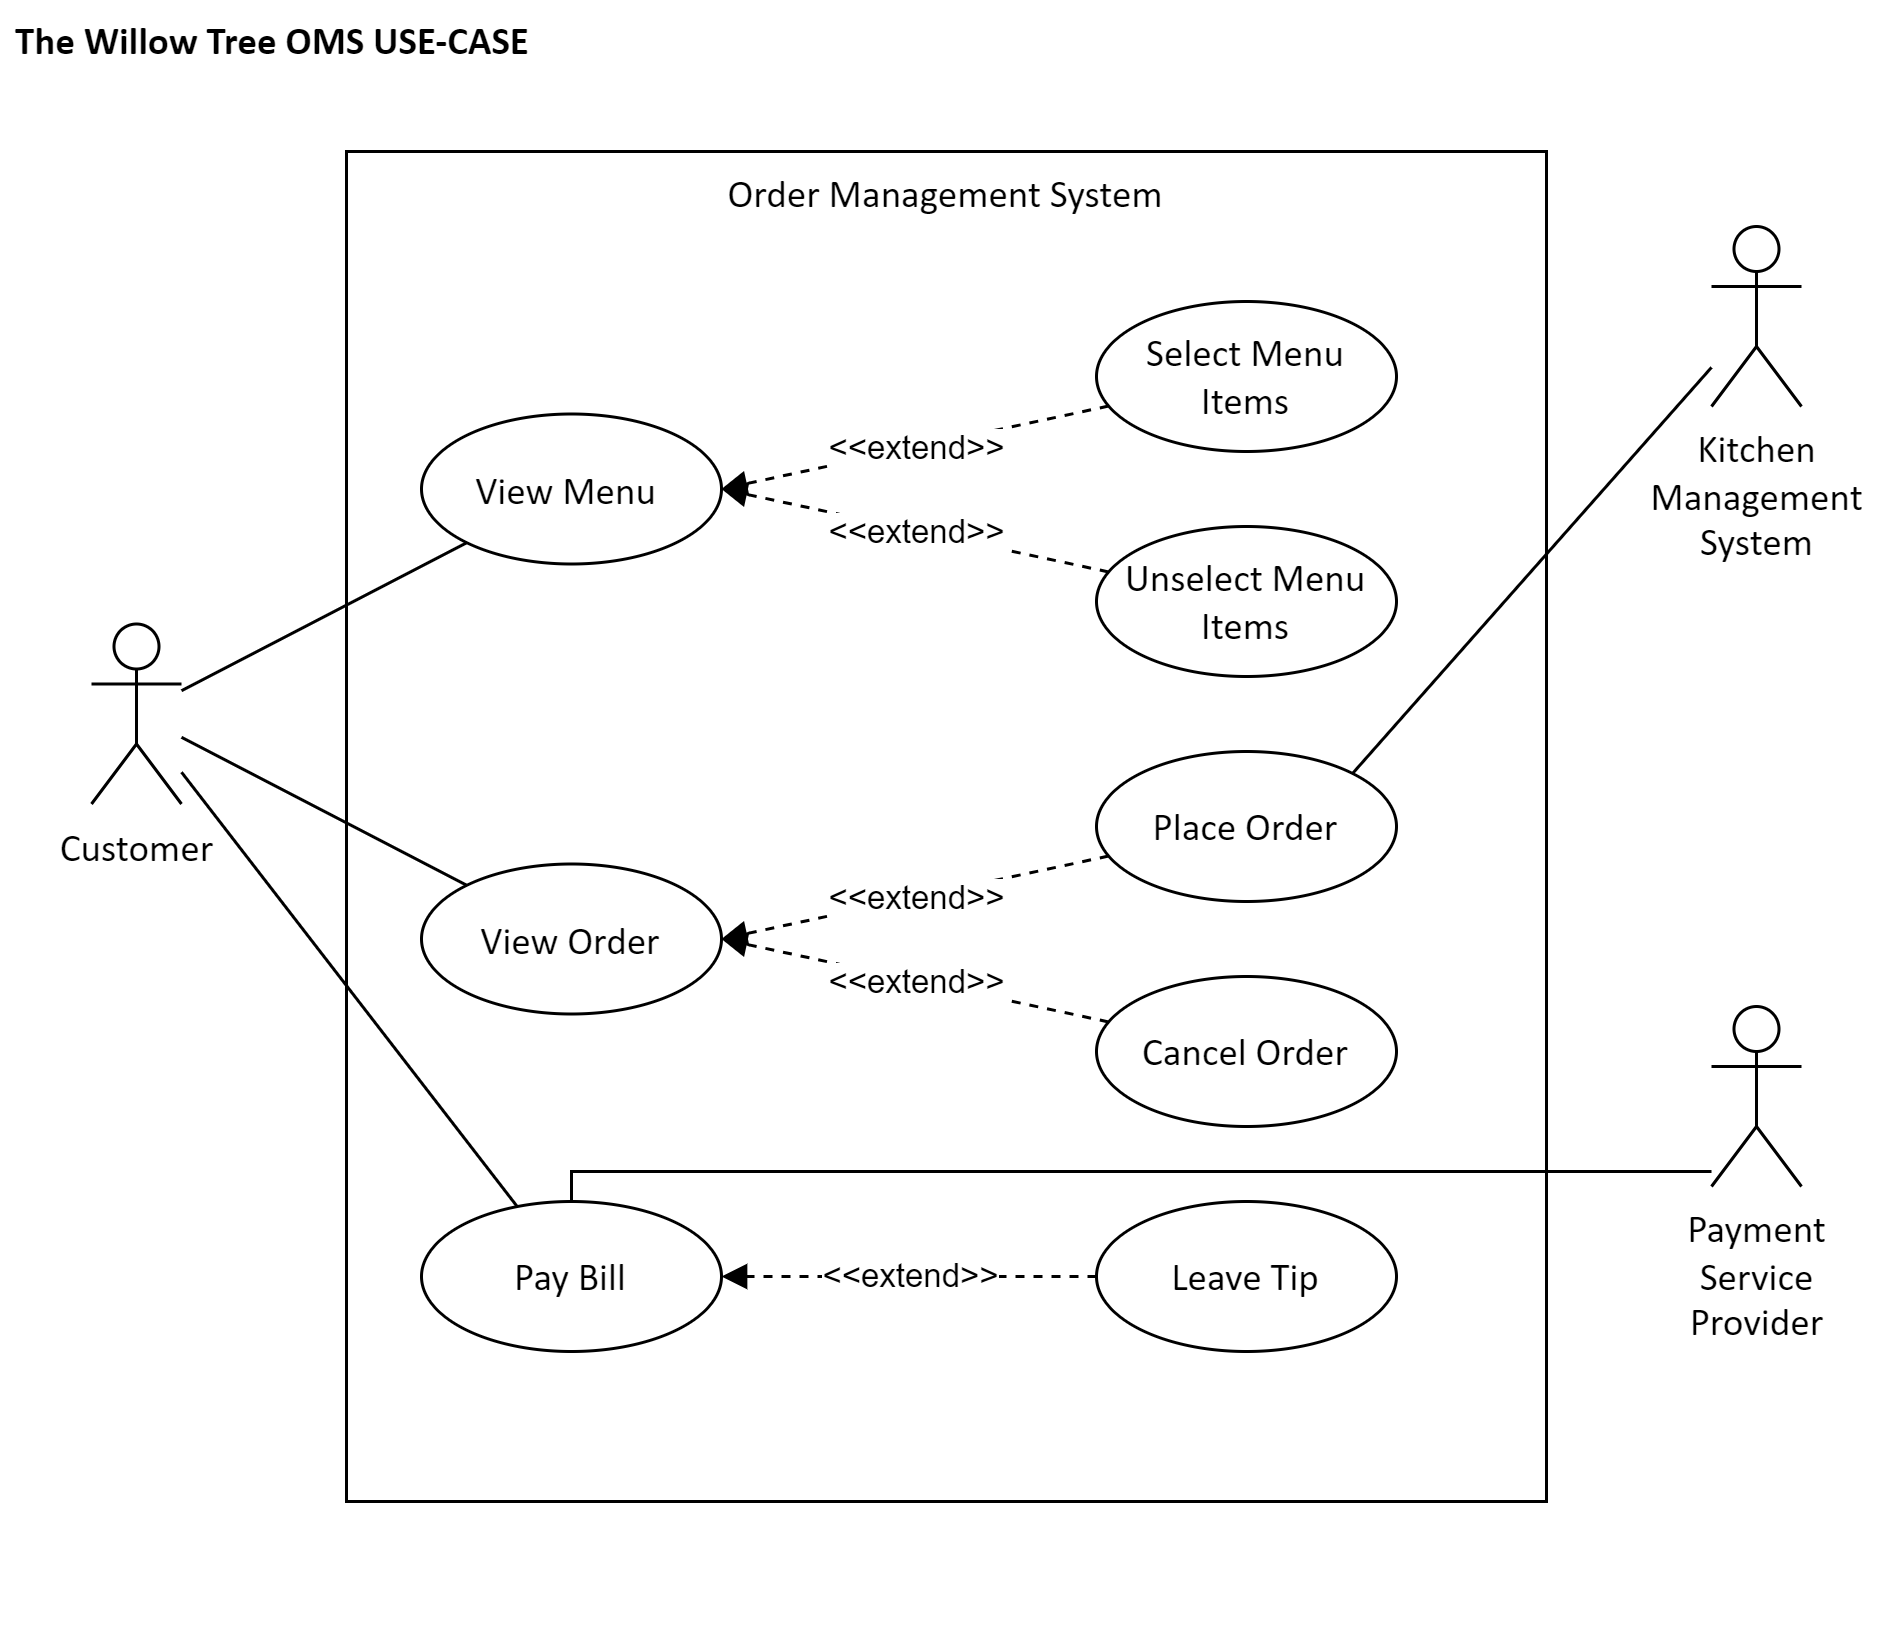

The diagram above was exported from draw.io. Its source (the exported page's mxGraphModel, read from the mxfile embedded in the PNG):
<mxGraphModel dx="1183" dy="700" grid="1" gridSize="10" guides="1" tooltips="1" connect="1" arrows="1" fold="1" page="1" pageScale="1" pageWidth="630" pageHeight="550" math="0" shadow="0">
  <root>
    <mxCell id="0" />
    <mxCell id="1" parent="0" />
    <mxCell id="bWXCbX2SSHLMvADgQmh_-3" value="&lt;font style=&quot;font-size: 13px;&quot;&gt;&lt;span style=&quot;font-size: 13px;&quot;&gt;The Willow Tree OMS USE-CASE&lt;/span&gt;&lt;/font&gt;" style="text;align=left;fontStyle=1;verticalAlign=middle;spacingLeft=3;spacingRight=3;strokeColor=none;rotatable=0;points=[[0,0.5],[1,0.5]];portConstraint=eastwest;html=1;fontFamily=Calibri;fontSize=13;" parent="1" vertex="1">
      <mxGeometry width="150" height="26" as="geometry" />
    </mxCell>
    <mxCell id="n5RlRw2VvGiVSMEEFqei-2" value="Customer" style="shape=umlActor;html=1;verticalLabelPosition=bottom;verticalAlign=top;align=center;fontFamily=Calibri;fontSize=13;movable=1;resizable=1;rotatable=1;deletable=1;editable=1;locked=0;connectable=1;" parent="1" vertex="1">
      <mxGeometry x="30.000000000000004" y="207.5" width="30" height="60" as="geometry" />
    </mxCell>
    <mxCell id="cOzU-_-uCpi1WVFY8jTz-83" value="Kitchen &lt;br&gt;Management&lt;br&gt;System" style="shape=umlActor;html=1;verticalLabelPosition=bottom;verticalAlign=top;align=center;fontFamily=Calibri;fontSize=13;movable=1;resizable=1;rotatable=1;deletable=1;editable=1;locked=0;connectable=1;" parent="1" vertex="1">
      <mxGeometry x="570" y="75" width="30" height="60" as="geometry" />
    </mxCell>
    <mxCell id="n5RlRw2VvGiVSMEEFqei-1" value="&lt;font style=&quot;font-size: 13px;&quot;&gt;Order Management System&lt;/font&gt;" style="shape=rect;html=1;verticalAlign=top;fontStyle=0;whiteSpace=wrap;align=center;fontFamily=Calibri;fontSize=13;movable=1;resizable=1;rotatable=1;deletable=1;editable=1;locked=0;connectable=1;" parent="1" vertex="1">
      <mxGeometry x="115" y="50" width="400" height="450" as="geometry" />
    </mxCell>
    <mxCell id="n5RlRw2VvGiVSMEEFqei-6" value="&lt;font style=&quot;font-size: 13px;&quot;&gt;View Menu&amp;nbsp;&lt;/font&gt;" style="ellipse;whiteSpace=wrap;html=1;fontFamily=Calibri;fontSize=13;" parent="1" vertex="1">
      <mxGeometry x="140" y="137.5" width="100" height="50" as="geometry" />
    </mxCell>
    <mxCell id="cOzU-_-uCpi1WVFY8jTz-53" style="rounded=0;orthogonalLoop=1;jettySize=auto;html=1;entryX=1;entryY=0.5;entryDx=0;entryDy=0;dashed=1;endArrow=block;endFill=1;" parent="1" source="n5RlRw2VvGiVSMEEFqei-7" target="n5RlRw2VvGiVSMEEFqei-6" edge="1">
      <mxGeometry relative="1" as="geometry" />
    </mxCell>
    <mxCell id="cOzU-_-uCpi1WVFY8jTz-56" value="&amp;lt;&amp;lt;extend&amp;gt;&amp;gt;" style="edgeLabel;html=1;align=center;verticalAlign=middle;resizable=0;points=[];labelPosition=center;verticalLabelPosition=middle;" parent="cOzU-_-uCpi1WVFY8jTz-53" vertex="1" connectable="0">
      <mxGeometry x="0.0004" relative="1" as="geometry">
        <mxPoint as="offset" />
      </mxGeometry>
    </mxCell>
    <mxCell id="cOzU-_-uCpi1WVFY8jTz-55" style="rounded=0;orthogonalLoop=1;jettySize=auto;html=1;entryX=1;entryY=0.5;entryDx=0;entryDy=0;dashed=1;endArrow=block;endFill=1;" parent="1" source="pKvt-Ekas8u6v4D5K9Rs-1" target="n5RlRw2VvGiVSMEEFqei-6" edge="1">
      <mxGeometry relative="1" as="geometry" />
    </mxCell>
    <mxCell id="cOzU-_-uCpi1WVFY8jTz-57" value="&amp;lt;&amp;lt;extend&amp;gt;&amp;gt;" style="edgeLabel;html=1;align=center;verticalAlign=middle;resizable=0;points=[];" parent="cOzU-_-uCpi1WVFY8jTz-55" vertex="1" connectable="0">
      <mxGeometry x="0.0014" relative="1" as="geometry">
        <mxPoint as="offset" />
      </mxGeometry>
    </mxCell>
    <mxCell id="cOzU-_-uCpi1WVFY8jTz-87" style="rounded=0;orthogonalLoop=1;jettySize=auto;html=1;endArrow=none;endFill=0;" parent="1" source="n5RlRw2VvGiVSMEEFqei-6" target="n5RlRw2VvGiVSMEEFqei-2" edge="1">
      <mxGeometry relative="1" as="geometry" />
    </mxCell>
    <mxCell id="cOzU-_-uCpi1WVFY8jTz-88" style="rounded=0;orthogonalLoop=1;jettySize=auto;html=1;endArrow=none;endFill=0;" parent="1" source="cOzU-_-uCpi1WVFY8jTz-1" target="n5RlRw2VvGiVSMEEFqei-2" edge="1">
      <mxGeometry relative="1" as="geometry" />
    </mxCell>
    <mxCell id="cOzU-_-uCpi1WVFY8jTz-89" style="rounded=0;orthogonalLoop=1;jettySize=auto;html=1;endArrow=none;endFill=0;" parent="1" source="cOzU-_-uCpi1WVFY8jTz-2" target="n5RlRw2VvGiVSMEEFqei-2" edge="1">
      <mxGeometry relative="1" as="geometry" />
    </mxCell>
    <mxCell id="cOzU-_-uCpi1WVFY8jTz-90" style="rounded=0;orthogonalLoop=1;jettySize=auto;html=1;endArrow=none;endFill=0;exitX=1;exitY=0;exitDx=0;exitDy=0;" parent="1" source="cOzU-_-uCpi1WVFY8jTz-22" target="cOzU-_-uCpi1WVFY8jTz-83" edge="1">
      <mxGeometry relative="1" as="geometry" />
    </mxCell>
    <mxCell id="cOzU-_-uCpi1WVFY8jTz-1" value="View Order" style="ellipse;whiteSpace=wrap;html=1;fontFamily=Calibri;fontSize=13;" parent="1" vertex="1">
      <mxGeometry x="140" y="287.5" width="100" height="50" as="geometry" />
    </mxCell>
    <mxCell id="cOzU-_-uCpi1WVFY8jTz-60" style="rounded=0;orthogonalLoop=1;jettySize=auto;html=1;entryX=1;entryY=0.5;entryDx=0;entryDy=0;dashed=1;endArrow=block;endFill=1;" parent="1" source="pKvt-Ekas8u6v4D5K9Rs-2" target="cOzU-_-uCpi1WVFY8jTz-1" edge="1">
      <mxGeometry relative="1" as="geometry" />
    </mxCell>
    <mxCell id="cOzU-_-uCpi1WVFY8jTz-61" value="&amp;lt;&amp;lt;extend&amp;gt;&amp;gt;" style="edgeLabel;html=1;align=center;verticalAlign=middle;resizable=0;points=[];" parent="cOzU-_-uCpi1WVFY8jTz-60" vertex="1" connectable="0">
      <mxGeometry x="0.0036" relative="1" as="geometry">
        <mxPoint as="offset" />
      </mxGeometry>
    </mxCell>
    <mxCell id="cOzU-_-uCpi1WVFY8jTz-58" style="rounded=0;orthogonalLoop=1;jettySize=auto;html=1;entryX=1;entryY=0.5;entryDx=0;entryDy=0;dashed=1;endArrow=block;endFill=1;" parent="1" source="cOzU-_-uCpi1WVFY8jTz-22" target="cOzU-_-uCpi1WVFY8jTz-1" edge="1">
      <mxGeometry relative="1" as="geometry" />
    </mxCell>
    <mxCell id="cOzU-_-uCpi1WVFY8jTz-59" value="&amp;lt;&amp;lt;extend&amp;gt;&amp;gt;" style="edgeLabel;html=1;align=center;verticalAlign=middle;resizable=0;points=[];" parent="cOzU-_-uCpi1WVFY8jTz-58" vertex="1" connectable="0">
      <mxGeometry x="0.002" relative="1" as="geometry">
        <mxPoint as="offset" />
      </mxGeometry>
    </mxCell>
    <mxCell id="cOzU-_-uCpi1WVFY8jTz-2" value="Pay Bill" style="ellipse;whiteSpace=wrap;html=1;fontFamily=Calibri;fontSize=13;" parent="1" vertex="1">
      <mxGeometry x="140" y="400" width="100" height="50" as="geometry" />
    </mxCell>
    <mxCell id="cOzU-_-uCpi1WVFY8jTz-62" style="rounded=0;orthogonalLoop=1;jettySize=auto;html=1;entryX=1;entryY=0.5;entryDx=0;entryDy=0;dashed=1;endArrow=block;endFill=1;" parent="1" source="cOzU-_-uCpi1WVFY8jTz-3" target="cOzU-_-uCpi1WVFY8jTz-2" edge="1">
      <mxGeometry relative="1" as="geometry" />
    </mxCell>
    <mxCell id="cOzU-_-uCpi1WVFY8jTz-63" value="&amp;lt;&amp;lt;extend&amp;gt;&amp;gt;" style="edgeLabel;html=1;align=center;verticalAlign=middle;resizable=0;points=[];" parent="cOzU-_-uCpi1WVFY8jTz-62" vertex="1" connectable="0">
      <mxGeometry relative="1" as="geometry">
        <mxPoint as="offset" />
      </mxGeometry>
    </mxCell>
    <mxCell id="cOzU-_-uCpi1WVFY8jTz-107" value="Payment&lt;br&gt;Service&lt;br&gt;Provider" style="shape=umlActor;html=1;verticalLabelPosition=bottom;verticalAlign=top;align=center;fontFamily=Calibri;fontSize=13;movable=1;resizable=1;rotatable=1;deletable=1;editable=1;locked=0;connectable=1;" parent="1" vertex="1">
      <mxGeometry x="570" y="335" width="30" height="60" as="geometry" />
    </mxCell>
    <mxCell id="cOzU-_-uCpi1WVFY8jTz-109" style="edgeStyle=orthogonalEdgeStyle;rounded=0;orthogonalLoop=1;jettySize=auto;html=1;endArrow=none;endFill=0;" parent="1" source="cOzU-_-uCpi1WVFY8jTz-2" edge="1">
      <mxGeometry relative="1" as="geometry">
        <Array as="points">
          <mxPoint x="190" y="390" />
        </Array>
        <mxPoint x="570" y="390" as="targetPoint" />
      </mxGeometry>
    </mxCell>
    <mxCell id="lSQuGHj32IC9W3zQ8RCf-1" value="" style="group" vertex="1" connectable="0" parent="1">
      <mxGeometry x="365" y="100" width="100" height="350" as="geometry" />
    </mxCell>
    <mxCell id="n5RlRw2VvGiVSMEEFqei-7" value="Select Menu Items" style="ellipse;whiteSpace=wrap;html=1;fontFamily=Calibri;fontSize=13;" parent="lSQuGHj32IC9W3zQ8RCf-1" vertex="1">
      <mxGeometry width="100" height="50" as="geometry" />
    </mxCell>
    <mxCell id="pKvt-Ekas8u6v4D5K9Rs-1" value="Unselect Menu Items" style="ellipse;whiteSpace=wrap;html=1;fontFamily=Calibri;fontSize=13;" parent="lSQuGHj32IC9W3zQ8RCf-1" vertex="1">
      <mxGeometry y="75" width="100" height="50" as="geometry" />
    </mxCell>
    <mxCell id="pKvt-Ekas8u6v4D5K9Rs-2" value="Cancel Order" style="ellipse;whiteSpace=wrap;html=1;fontFamily=Calibri;fontSize=13;" parent="lSQuGHj32IC9W3zQ8RCf-1" vertex="1">
      <mxGeometry y="225" width="100" height="50" as="geometry" />
    </mxCell>
    <mxCell id="cOzU-_-uCpi1WVFY8jTz-22" value="Place Order" style="ellipse;whiteSpace=wrap;html=1;fontFamily=Calibri;fontSize=13;" parent="lSQuGHj32IC9W3zQ8RCf-1" vertex="1">
      <mxGeometry y="150" width="100" height="50" as="geometry" />
    </mxCell>
    <mxCell id="cOzU-_-uCpi1WVFY8jTz-3" value="Leave Tip" style="ellipse;whiteSpace=wrap;html=1;fontFamily=Calibri;fontSize=13;" parent="lSQuGHj32IC9W3zQ8RCf-1" vertex="1">
      <mxGeometry y="300" width="100" height="50" as="geometry" />
    </mxCell>
  </root>
</mxGraphModel>